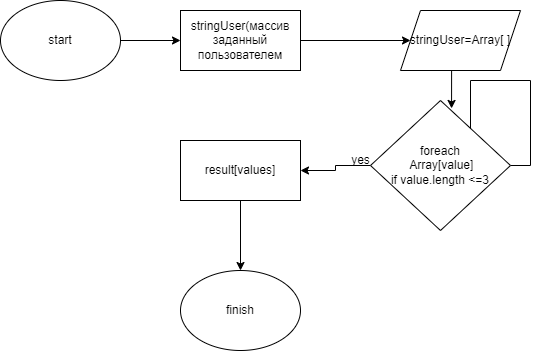

The diagram above was exported from draw.io. Its source (the exported page's mxGraphModel, read from the mxfile embedded in the PNG):
<mxGraphModel dx="782" dy="505" grid="1" gridSize="10" guides="1" tooltips="1" connect="1" arrows="1" fold="1" page="1" pageScale="1" pageWidth="827" pageHeight="1169" math="0" shadow="0">
  <root>
    <mxCell id="0" />
    <mxCell id="1" parent="0" />
    <mxCell id="gIDE1mxKk0xECTIARHWE-7" style="edgeStyle=orthogonalEdgeStyle;rounded=0;orthogonalLoop=1;jettySize=auto;html=1;exitX=1;exitY=0.5;exitDx=0;exitDy=0;entryX=0;entryY=0.5;entryDx=0;entryDy=0;" edge="1" parent="1" source="gIDE1mxKk0xECTIARHWE-1" target="gIDE1mxKk0xECTIARHWE-2">
      <mxGeometry relative="1" as="geometry" />
    </mxCell>
    <mxCell id="gIDE1mxKk0xECTIARHWE-1" value="start" style="ellipse;whiteSpace=wrap;html=1;" vertex="1" parent="1">
      <mxGeometry x="80" y="40" width="120" height="80" as="geometry" />
    </mxCell>
    <mxCell id="gIDE1mxKk0xECTIARHWE-8" style="edgeStyle=orthogonalEdgeStyle;rounded=0;orthogonalLoop=1;jettySize=auto;html=1;exitX=1;exitY=0.5;exitDx=0;exitDy=0;entryX=0;entryY=0.5;entryDx=0;entryDy=0;" edge="1" parent="1" source="gIDE1mxKk0xECTIARHWE-2" target="gIDE1mxKk0xECTIARHWE-3">
      <mxGeometry relative="1" as="geometry" />
    </mxCell>
    <mxCell id="gIDE1mxKk0xECTIARHWE-2" value="stringUser(массив заданный пользователем" style="rounded=0;whiteSpace=wrap;html=1;" vertex="1" parent="1">
      <mxGeometry x="260" y="50" width="120" height="60" as="geometry" />
    </mxCell>
    <mxCell id="gIDE1mxKk0xECTIARHWE-15" style="edgeStyle=orthogonalEdgeStyle;rounded=0;orthogonalLoop=1;jettySize=auto;html=1;exitX=0.5;exitY=1;exitDx=0;exitDy=0;entryX=0.579;entryY=0.061;entryDx=0;entryDy=0;entryPerimeter=0;" edge="1" parent="1" source="gIDE1mxKk0xECTIARHWE-3" target="gIDE1mxKk0xECTIARHWE-4">
      <mxGeometry relative="1" as="geometry" />
    </mxCell>
    <mxCell id="gIDE1mxKk0xECTIARHWE-3" value="stringUser=Array[ ]" style="shape=parallelogram;perimeter=parallelogramPerimeter;whiteSpace=wrap;html=1;fixedSize=1;" vertex="1" parent="1">
      <mxGeometry x="480" y="50" width="120" height="60" as="geometry" />
    </mxCell>
    <mxCell id="gIDE1mxKk0xECTIARHWE-10" style="edgeStyle=orthogonalEdgeStyle;rounded=0;orthogonalLoop=1;jettySize=auto;html=1;exitX=0;exitY=0.5;exitDx=0;exitDy=0;entryX=1;entryY=0.5;entryDx=0;entryDy=0;" edge="1" parent="1" source="gIDE1mxKk0xECTIARHWE-4" target="gIDE1mxKk0xECTIARHWE-5">
      <mxGeometry relative="1" as="geometry" />
    </mxCell>
    <mxCell id="gIDE1mxKk0xECTIARHWE-19" style="edgeStyle=orthogonalEdgeStyle;rounded=0;orthogonalLoop=1;jettySize=auto;html=1;exitX=1;exitY=0.5;exitDx=0;exitDy=0;" edge="1" parent="1" source="gIDE1mxKk0xECTIARHWE-4">
      <mxGeometry relative="1" as="geometry">
        <mxPoint x="550" y="190" as="targetPoint" />
      </mxGeometry>
    </mxCell>
    <mxCell id="gIDE1mxKk0xECTIARHWE-4" value="foreach&lt;br&gt;&amp;nbsp;Array[value]&lt;br&gt;if value.length &amp;lt;=3" style="rhombus;whiteSpace=wrap;html=1;" vertex="1" parent="1">
      <mxGeometry x="450" y="140" width="140" height="130" as="geometry" />
    </mxCell>
    <mxCell id="gIDE1mxKk0xECTIARHWE-11" style="edgeStyle=orthogonalEdgeStyle;rounded=0;orthogonalLoop=1;jettySize=auto;html=1;exitX=0.5;exitY=1;exitDx=0;exitDy=0;entryX=0.5;entryY=0;entryDx=0;entryDy=0;" edge="1" parent="1" source="gIDE1mxKk0xECTIARHWE-5" target="gIDE1mxKk0xECTIARHWE-6">
      <mxGeometry relative="1" as="geometry" />
    </mxCell>
    <mxCell id="gIDE1mxKk0xECTIARHWE-5" value="result[values]" style="rounded=0;whiteSpace=wrap;html=1;" vertex="1" parent="1">
      <mxGeometry x="260" y="180" width="120" height="60" as="geometry" />
    </mxCell>
    <mxCell id="gIDE1mxKk0xECTIARHWE-6" value="finish" style="ellipse;whiteSpace=wrap;html=1;" vertex="1" parent="1">
      <mxGeometry x="260" y="310" width="120" height="80" as="geometry" />
    </mxCell>
    <mxCell id="gIDE1mxKk0xECTIARHWE-12" value="yes" style="text;html=1;align=center;verticalAlign=middle;resizable=0;points=[];autosize=1;strokeColor=none;fillColor=none;" vertex="1" parent="1">
      <mxGeometry x="420" y="185" width="40" height="30" as="geometry" />
    </mxCell>
  </root>
</mxGraphModel>